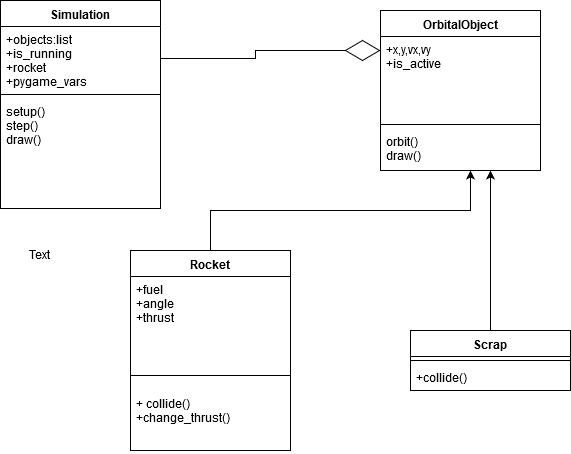

The diagram above was exported from draw.io. Its source (the exported page's mxGraphModel, read from the mxfile embedded in the PNG):
<mxGraphModel dx="1038" dy="553" grid="1" gridSize="10" guides="1" tooltips="1" connect="1" arrows="1" fold="1" page="1" pageScale="1" pageWidth="827" pageHeight="1169" math="0" shadow="0">
  <root>
    <mxCell id="0" />
    <mxCell id="1" parent="0" />
    <mxCell id="zHyw31EjJGVgjU2RAg_N-1" value="Simulation" style="swimlane;fontStyle=1;align=center;verticalAlign=top;childLayout=stackLayout;horizontal=1;startSize=26;horizontalStack=0;resizeParent=1;resizeParentMax=0;resizeLast=0;collapsible=1;marginBottom=0;" parent="1" vertex="1">
      <mxGeometry x="180" y="30" width="160" height="208" as="geometry" />
    </mxCell>
    <mxCell id="zHyw31EjJGVgjU2RAg_N-2" value="+objects:list&#10;+is_running&#10;+rocket&#10;+pygame_vars&#10;&#10;&#10;" style="text;strokeColor=none;fillColor=none;align=left;verticalAlign=top;spacingLeft=4;spacingRight=4;overflow=hidden;rotatable=0;points=[[0,0.5],[1,0.5]];portConstraint=eastwest;" parent="zHyw31EjJGVgjU2RAg_N-1" vertex="1">
      <mxGeometry y="26" width="160" height="64" as="geometry" />
    </mxCell>
    <mxCell id="zHyw31EjJGVgjU2RAg_N-3" value="" style="line;strokeWidth=1;fillColor=none;align=left;verticalAlign=middle;spacingTop=-1;spacingLeft=3;spacingRight=3;rotatable=0;labelPosition=right;points=[];portConstraint=eastwest;" parent="zHyw31EjJGVgjU2RAg_N-1" vertex="1">
      <mxGeometry y="90" width="160" height="8" as="geometry" />
    </mxCell>
    <mxCell id="zHyw31EjJGVgjU2RAg_N-4" value="setup()&#10;step()&#10;draw()&#10;&#10;&#10;" style="text;strokeColor=none;fillColor=none;align=left;verticalAlign=top;spacingLeft=4;spacingRight=4;overflow=hidden;rotatable=0;points=[[0,0.5],[1,0.5]];portConstraint=eastwest;" parent="zHyw31EjJGVgjU2RAg_N-1" vertex="1">
      <mxGeometry y="98" width="160" height="110" as="geometry" />
    </mxCell>
    <mxCell id="zHyw31EjJGVgjU2RAg_N-5" value="OrbitalObject" style="swimlane;fontStyle=1;align=center;verticalAlign=top;childLayout=stackLayout;horizontal=1;startSize=26;horizontalStack=0;resizeParent=1;resizeParentMax=0;resizeLast=0;collapsible=1;marginBottom=0;" parent="1" vertex="1">
      <mxGeometry x="560" y="40" width="160" height="160" as="geometry" />
    </mxCell>
    <mxCell id="zHyw31EjJGVgjU2RAg_N-6" value="+x,y,vx,vy&#10;+is_active&#10;" style="text;strokeColor=none;fillColor=none;align=left;verticalAlign=top;spacingLeft=4;spacingRight=4;overflow=hidden;rotatable=0;points=[[0,0.5],[1,0.5]];portConstraint=eastwest;" parent="zHyw31EjJGVgjU2RAg_N-5" vertex="1">
      <mxGeometry y="26" width="160" height="84" as="geometry" />
    </mxCell>
    <mxCell id="zHyw31EjJGVgjU2RAg_N-7" value="" style="line;strokeWidth=1;fillColor=none;align=left;verticalAlign=middle;spacingTop=-1;spacingLeft=3;spacingRight=3;rotatable=0;labelPosition=right;points=[];portConstraint=eastwest;" parent="zHyw31EjJGVgjU2RAg_N-5" vertex="1">
      <mxGeometry y="110" width="160" height="8" as="geometry" />
    </mxCell>
    <mxCell id="zHyw31EjJGVgjU2RAg_N-8" value="orbit()&#10;draw()&#10;" style="text;strokeColor=none;fillColor=none;align=left;verticalAlign=top;spacingLeft=4;spacingRight=4;overflow=hidden;rotatable=0;points=[[0,0.5],[1,0.5]];portConstraint=eastwest;" parent="zHyw31EjJGVgjU2RAg_N-5" vertex="1">
      <mxGeometry y="118" width="160" height="42" as="geometry" />
    </mxCell>
    <mxCell id="zHyw31EjJGVgjU2RAg_N-20" style="edgeStyle=orthogonalEdgeStyle;rounded=0;orthogonalLoop=1;jettySize=auto;html=1;exitX=0.5;exitY=0;exitDx=0;exitDy=0;entryX=0.563;entryY=1;entryDx=0;entryDy=0;entryPerimeter=0;" parent="1" source="zHyw31EjJGVgjU2RAg_N-9" target="zHyw31EjJGVgjU2RAg_N-8" edge="1">
      <mxGeometry relative="1" as="geometry" />
    </mxCell>
    <mxCell id="zHyw31EjJGVgjU2RAg_N-9" value="Rocket" style="swimlane;fontStyle=1;align=center;verticalAlign=top;childLayout=stackLayout;horizontal=1;startSize=26;horizontalStack=0;resizeParent=1;resizeParentMax=0;resizeLast=0;collapsible=1;marginBottom=0;" parent="1" vertex="1">
      <mxGeometry x="310" y="280" width="160" height="200" as="geometry" />
    </mxCell>
    <mxCell id="zHyw31EjJGVgjU2RAg_N-10" value="+fuel&#10;+angle&#10;+thrust&#10;&#10;&#10;" style="text;strokeColor=none;fillColor=none;align=left;verticalAlign=top;spacingLeft=4;spacingRight=4;overflow=hidden;rotatable=0;points=[[0,0.5],[1,0.5]];portConstraint=eastwest;" parent="zHyw31EjJGVgjU2RAg_N-9" vertex="1">
      <mxGeometry y="26" width="160" height="84" as="geometry" />
    </mxCell>
    <mxCell id="zHyw31EjJGVgjU2RAg_N-11" value="" style="line;strokeWidth=1;fillColor=none;align=left;verticalAlign=middle;spacingTop=-1;spacingLeft=3;spacingRight=3;rotatable=0;labelPosition=right;points=[];portConstraint=eastwest;" parent="zHyw31EjJGVgjU2RAg_N-9" vertex="1">
      <mxGeometry y="110" width="160" height="30" as="geometry" />
    </mxCell>
    <mxCell id="zHyw31EjJGVgjU2RAg_N-12" value="+ collide()&#10;+change_thrust()&#10;&#10;&#10;&#10;" style="text;strokeColor=none;fillColor=none;align=left;verticalAlign=top;spacingLeft=4;spacingRight=4;overflow=hidden;rotatable=0;points=[[0,0.5],[1,0.5]];portConstraint=eastwest;" parent="zHyw31EjJGVgjU2RAg_N-9" vertex="1">
      <mxGeometry y="140" width="160" height="60" as="geometry" />
    </mxCell>
    <mxCell id="zHyw31EjJGVgjU2RAg_N-21" style="edgeStyle=orthogonalEdgeStyle;rounded=0;orthogonalLoop=1;jettySize=auto;html=1;exitX=0.5;exitY=0;exitDx=0;exitDy=0;entryX=0.688;entryY=1;entryDx=0;entryDy=0;entryPerimeter=0;" parent="1" source="zHyw31EjJGVgjU2RAg_N-14" target="zHyw31EjJGVgjU2RAg_N-8" edge="1">
      <mxGeometry relative="1" as="geometry" />
    </mxCell>
    <mxCell id="zHyw31EjJGVgjU2RAg_N-14" value="Scrap" style="swimlane;fontStyle=1;align=center;verticalAlign=top;childLayout=stackLayout;horizontal=1;startSize=26;horizontalStack=0;resizeParent=1;resizeParentMax=0;resizeLast=0;collapsible=1;marginBottom=0;" parent="1" vertex="1">
      <mxGeometry x="590" y="360" width="160" height="60" as="geometry" />
    </mxCell>
    <mxCell id="zHyw31EjJGVgjU2RAg_N-16" value="" style="line;strokeWidth=1;fillColor=none;align=left;verticalAlign=middle;spacingTop=-1;spacingLeft=3;spacingRight=3;rotatable=0;labelPosition=right;points=[];portConstraint=eastwest;" parent="zHyw31EjJGVgjU2RAg_N-14" vertex="1">
      <mxGeometry y="26" width="160" height="8" as="geometry" />
    </mxCell>
    <mxCell id="zHyw31EjJGVgjU2RAg_N-17" value="+collide()" style="text;strokeColor=none;fillColor=none;align=left;verticalAlign=top;spacingLeft=4;spacingRight=4;overflow=hidden;rotatable=0;points=[[0,0.5],[1,0.5]];portConstraint=eastwest;" parent="zHyw31EjJGVgjU2RAg_N-14" vertex="1">
      <mxGeometry y="34" width="160" height="26" as="geometry" />
    </mxCell>
    <mxCell id="zHyw31EjJGVgjU2RAg_N-22" style="edgeStyle=orthogonalEdgeStyle;rounded=0;orthogonalLoop=1;jettySize=auto;html=1;exitX=1;exitY=0.5;exitDx=0;exitDy=0;entryX=0;entryY=0.167;entryDx=0;entryDy=0;entryPerimeter=0;endArrow=diamondThin;endFill=0;endSize=33;" parent="1" source="zHyw31EjJGVgjU2RAg_N-2" target="zHyw31EjJGVgjU2RAg_N-6" edge="1">
      <mxGeometry relative="1" as="geometry" />
    </mxCell>
    <mxCell id="zHyw31EjJGVgjU2RAg_N-23" value="Text" style="text;html=1;resizable=0;points=[];autosize=1;align=left;verticalAlign=top;spacingTop=-4;" parent="1" vertex="1">
      <mxGeometry x="207" y="277" width="40" height="20" as="geometry" />
    </mxCell>
  </root>
</mxGraphModel>